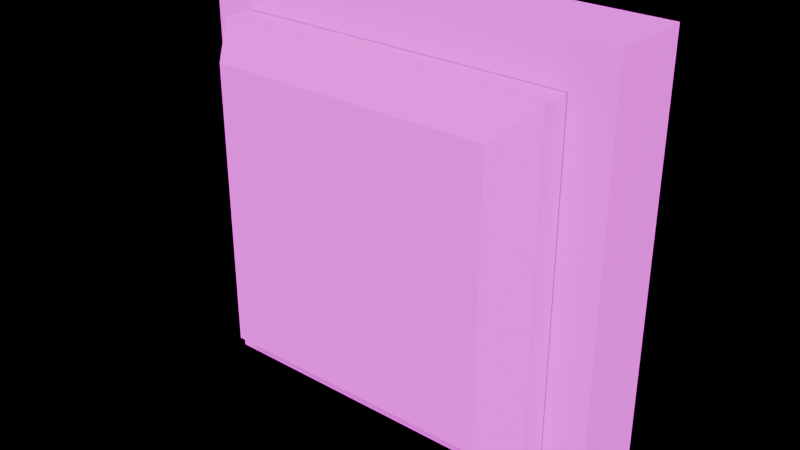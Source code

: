 # Source: button.blend  (saved by Blender 5.1.30; exported with 4.5.12 LTS)
import bpy
from mathutils import Matrix  # noqa: F401  (used for matrix-valued properties, if any)

bpy.ops.wm.read_factory_settings(use_empty=True)
scene = bpy.context.scene
scene.name = 'Scene'

# ---- collections
col_collection = bpy.data.collections.new('Collection'); scene.collection.children.link(col_collection)

# ---- images (referenced by path relative to the original .blend; pixels are not part of the script)
import os
ASSET_DIR = os.environ.get("B2B_ASSET_DIR", "")  # directory of the original .blend (textures are referenced by path, not embedded)
HERE = os.path.dirname(os.path.abspath(__file__))  # packed textures are extracted next to this script under _unpacked/

def load_image(name, relpath, width, height, colorspace="sRGB"):
    """Load a texture the original file referenced (path relative to the .blend, or extracted next to this script)."""
    p = next((c for c in (os.path.join(HERE, relpath), os.path.join(ASSET_DIR, relpath)) if relpath and os.path.exists(c)), "")
    if p:
        img = bpy.data.images.load(p, check_existing=True)
        img.name = name
    else:  # same state as the original file: an image datablock whose file is absent (Cycles renders it pink)
        img = bpy.data.images.new(name, width, height)
        img.source = "FILE"
        img.filepath = "//" + (relpath or name)
    img.colorspace_settings.name = colorspace
    return img
img_button_png = load_image('button.png', 'button.png', 1024, 1024, 'sRGB')

# ---- materials (node trees are filled in below, after node groups)
mat_material = bpy.data.materials.new('Material')
mat_material.alpha_threshold = 0.0
mat_material.use_backface_culling = True
mat_material.use_backface_culling_lightprobe_volume = False
mat_material.roughness = 0.5
mat_material.line_color = (0.0, 0.0, 0.0, 1.0)

# ---- material node trees
mat_material.use_nodes = True; mat_material.node_tree.nodes.clear()
_N = mat_material.node_tree.nodes; _L = mat_material.node_tree.links
n0 = _N.new('ShaderNodeOutputMaterial'); n0.name = 'Material Output'; n0.location = (200, 100)
n1 = _N.new('ShaderNodeBsdfPrincipled'); n1.name = 'Principled BSDF'; n1.location = (-200, 100)
n1.inputs[2].default_value = 1.0
n2 = _N.new('ShaderNodeTexImage'); n2.name = 'Image Texture'; n2.location = (-490, 80)
n2.image = img_button_png
n2.interpolation = 'Closest'
_L.new(n1.outputs[0], n0.inputs[0])
_L.new(n2.outputs[0], n1.inputs[0])
n0.is_active_output = True

# ---- world
world_world = bpy.data.worlds.new('World'); scene.world = world_world
world_world.use_nodes = True; world_world.node_tree.nodes.clear()
_N = world_world.node_tree.nodes; _L = world_world.node_tree.links
n0 = _N.new('ShaderNodeOutputWorld'); n0.name = 'World Output'; n0.location = (200, 100)
n1 = _N.new('ShaderNodeBackground'); n1.name = 'Background'; n1.location = (-200, 100)
n2 = _N.new('ShaderNodeLightPath'); n2.name = 'Light Path'; n2.location = (-682, 76)
n3 = _N.new('ShaderNodeMix'); n3.name = 'Mix'; n3.location = (-391, 175)
n3.data_type = 'RGBA'
n3.inputs[6].default_value = (1.0, 1.0, 1.0, 1.0)
n3.inputs[7].default_value = (0.0, 0.0, 0.0, 1.0)
_L.new(n1.outputs[0], n0.inputs[0])
_L.new(n2.outputs[0], n3.inputs[0])
_L.new(n3.outputs[2], n1.inputs[0])
n0.is_active_output = True
world_world.color = (0.05088, 0.05088, 0.05088)
world_world.sun_shadow_jitter_overblur = 0.0

# ---- meshes
me_cube = bpy.data.meshes.new('Cube')
me_cube.from_pydata([(-0.25, 0.03861, 0.25), (-0.25, 0.03861, -0.25), (0.25, 0.03861, 0.25), (0.25, 0.03861, -0.25), (-0.25, -0.06139, 0.25), (-0.25, -0.06139, -0.25), (0.25, -0.06139, 0.25), (0.25, -0.06139, -0.25)], [], [(0, 4, 6, 2), (3, 2, 6, 7), (7, 6, 4, 5), (5, 1, 3, 7), (5, 4, 0, 1)])
_uv = me_cube.uv_layers.new(name='UVMap')
_uv.uv.foreach_set('vector', [0.01998, 0.6511, 0.01998, 0.6511, 0.04334, 0.6511, 0.04334, 0.6511, 0.04334, 0.1905, 0.04334, 0.6511, 0.04334, 0.6511, 0.04334, 0.1905, 0.04334, 0.1905, 0.04334, 0.6511, 0.01998, 0.6511, 0.01998, 0.1905, 0.01998, 0.1905, 0.01998, 0.1905, 0.04334, 0.1905, 0.04334, 0.1905, 0.01998, 0.1905, 0.01998, 0.6511, 0.01998, 0.6511, 0.01998, 0.1905])
me_cube.materials.append(mat_material)
me_cube.use_mirror_vertex_groups = False
me_cube.update()
me_cube_002 = bpy.data.meshes.new('Cube.002')
me_cube_002.from_pydata([(-0.2, -0.04893, 0.2), (-0.2, -0.04893, -0.2), (0.2, -0.04893, 0.2), (0.2, -0.04893, -0.2), (-0.2, -0.09685, 0.2), (-0.2, -0.09685, -0.2), (0.2, -0.09685, 0.2), (0.2, -0.09685, -0.2), (-0.1673, -0.1388, -0.1673), (0.1673, -0.1388, -0.1673), (0.1673, -0.1388, 0.1673), (-0.1673, -0.1388, 0.1673)], [], [(0, 4, 6, 2), (3, 2, 6, 7), (4, 5, 8, 11), (5, 1, 3, 7), (5, 4, 0, 1), (9, 10, 11, 8), (7, 6, 10, 9), (5, 7, 9, 8), (6, 4, 11, 10)])
_uv = me_cube_002.uv_layers.new(name='UVMap')
_uv.uv.foreach_set('vector', [0.06695, 0.9268, 0.06695, 0.9268, 0.0833, 0.9268, 0.0833, 0.9268, 0.0833, 0.9105, 0.0833, 0.9268, 0.0833, 0.9268, 0.0833, 0.9105, 0.06695, 0.9268, 0.06695, 0.9105, 0.06829, 0.9118, 0.06829, 0.9255, 0.06695, 0.9105, 0.06695, 0.9105, 0.0833, 0.9105, 0.0833, 0.9105, 0.06695, 0.9105, 0.06695, 0.9268, 0.06695, 0.9268, 0.06695, 0.9105, 0.2253, 0.7803, 0.2253, 0.9779, 0.02771, 0.9779, 0.02771, 0.7803, 0.0833, 0.9105, 0.0833, 0.9268, 0.08196, 0.9255, 0.08196, 0.9118, 0.06695, 0.9105, 0.0833, 0.9105, 0.08196, 0.9118, 0.06829, 0.9118, 0.0833, 0.9268, 0.06695, 0.9268, 0.06829, 0.9255, 0.08196, 0.9255])
me_cube_002.materials.append(mat_material)
me_cube_002.use_mirror_vertex_groups = False
me_cube_002.update()
me_cube_001 = bpy.data.meshes.new('Cube.001')
me_cube_001.from_pydata([(-0.2, -0.04893, 0.2), (-0.2, -0.04893, -0.2), (0.2, -0.04893, 0.2), (0.2, -0.04893, -0.2), (-0.2, -0.09685, 0.2), (-0.2, -0.09685, -0.2), (0.2, -0.09685, 0.2), (0.2, -0.09685, -0.2), (-0.1673, -0.1388, -0.1673), (0.1673, -0.1388, -0.1673), (0.1673, -0.1388, 0.1673), (-0.1673, -0.1388, 0.1673)], [], [(0, 4, 6, 2), (3, 2, 6, 7), (4, 5, 8, 11), (5, 1, 3, 7), (5, 4, 0, 1), (9, 10, 11, 8), (7, 6, 10, 9), (5, 7, 9, 8), (6, 4, 11, 10)])
_uv = me_cube_001.uv_layers.new(name='UVMap')
_uv.uv.foreach_set('vector', [0.567, 0.9268, 0.567, 0.9268, 0.5833, 0.9268, 0.5833, 0.9268, 0.5833, 0.9105, 0.5833, 0.9268, 0.5833, 0.9268, 0.5833, 0.9105, 0.567, 0.9268, 0.567, 0.9105, 0.5683, 0.9118, 0.5683, 0.9255, 0.567, 0.9105, 0.567, 0.9105, 0.5833, 0.9105, 0.5833, 0.9105, 0.567, 0.9105, 0.567, 0.9268, 0.567, 0.9268, 0.567, 0.9105, 0.7253, 0.7803, 0.7253, 0.9779, 0.5277, 0.9779, 0.5277, 0.7803, 0.5833, 0.9105, 0.5833, 0.9268, 0.582, 0.9255, 0.582, 0.9118, 0.567, 0.9105, 0.5833, 0.9105, 0.582, 0.9118, 0.5683, 0.9118, 0.5833, 0.9268, 0.567, 0.9268, 0.5683, 0.9255, 0.582, 0.9255])
me_cube_001.materials.append(mat_material)
me_cube_001.use_mirror_vertex_groups = False
me_cube_001.update()

# ---- objects
ob_cube = bpy.data.objects.new('Cube', me_cube)
ob_cube_001 = bpy.data.objects.new('Cube.001', me_cube_002)
ob_cube_002 = bpy.data.objects.new('Cube.002', me_cube_001)

# ---- transforms, parenting, visibility, modifiers, constraints
ob_cube.location = (0.0, 0.0, 0.0)
ob_cube.lock_rotations_4d = False
ob_cube.empty_display_type = 'ARROWS'
ob_cube.lineart.crease_threshold = 0.0
ob_cube_001.location = (0.0, 0.0, 0.0)
ob_cube_001.lock_rotations_4d = False
ob_cube_001.empty_display_type = 'ARROWS'
ob_cube_001.lineart.crease_threshold = 0.0
ob_cube_002.location = (0.0, 0.03473, 0.0)
ob_cube_002.lock_rotations_4d = False
ob_cube_002.empty_display_type = 'ARROWS'
ob_cube_002.lineart.crease_threshold = 0.0

# ---- collection membership
col_collection.objects.link(ob_cube)
col_collection.objects.link(ob_cube_001)
col_collection.objects.link(ob_cube_002)

# ---- scene / render settings (as saved in the file)
scene.frame_start = 1; scene.frame_end = 250; scene.frame_set(1)
scene.render.engine = 'BLENDER_EEVEE_NEXT'
scene.render.bake_bias = 0.0
scene.render.bake_samples = 0
scene.cycles.sampling_pattern = 'TABULATED_SOBOL'
scene.eevee.use_volume_custom_range = False
bpy.context.view_layer.update()

# ---- added for rendering (the .blend has no active camera and no usable light): camera, sun
cam_auto = bpy.data.cameras.new('AutoCamera')
cam_auto.lens = 50.0
cam_auto.sensor_width = 36.0
cam_auto.clip_end = 1000.0
ob_auto_camera = bpy.data.objects.new('AutoCamera', cam_auto)
scene.collection.objects.link(ob_auto_camera)
ob_auto_camera.location = (0.674502, -0.859482, 0.539602)
ob_auto_camera.rotation_euler = (1.09748, -7.21219e-08, 0.694738)
scene.camera = ob_auto_camera
light_auto_sun = bpy.data.lights.new('AutoSun', 'SUN')
light_auto_sun.energy = 3.0
light_auto_sun.angle = 0.0523599
ob_auto_sun = bpy.data.objects.new('AutoSun', light_auto_sun)
scene.collection.objects.link(ob_auto_sun)
ob_auto_sun.rotation_euler = (0.872665, 0.174533, 0.523599)
bpy.context.view_layer.update()

